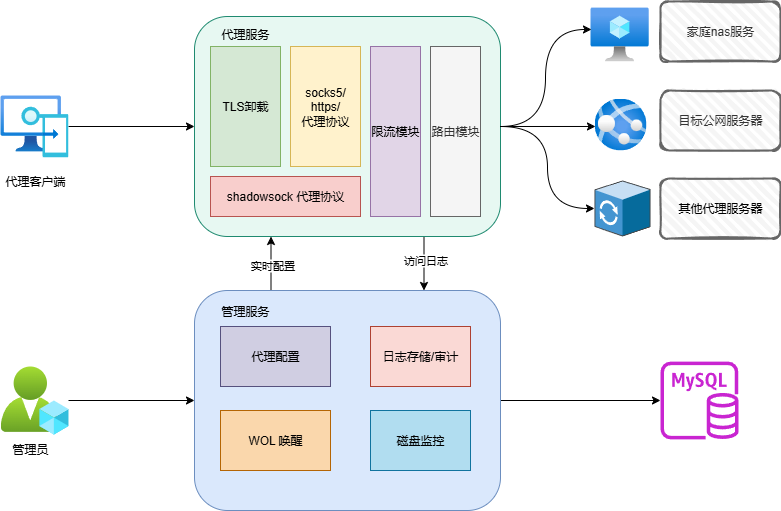

The diagram above was exported from draw.io. Its source (the exported page's mxGraphModel, read from the mxfile embedded in the PNG):
<mxGraphModel dx="1426" dy="785" grid="1" gridSize="10" guides="1" tooltips="1" connect="1" arrows="1" fold="1" page="1" pageScale="1" pageWidth="827" pageHeight="1169" math="0" shadow="0">
  <root>
    <mxCell id="0" />
    <mxCell id="1" parent="0" />
    <mxCell id="6uepGk7tJnEmPf-L5Q1U-39" style="edgeStyle=orthogonalEdgeStyle;rounded=0;orthogonalLoop=1;jettySize=auto;html=1;exitX=1;exitY=0.5;exitDx=0;exitDy=0;curved=1;" edge="1" parent="1" source="6uepGk7tJnEmPf-L5Q1U-2" target="6uepGk7tJnEmPf-L5Q1U-34">
      <mxGeometry relative="1" as="geometry" />
    </mxCell>
    <mxCell id="6uepGk7tJnEmPf-L5Q1U-57" style="edgeStyle=orthogonalEdgeStyle;rounded=0;orthogonalLoop=1;jettySize=auto;html=1;exitX=0.75;exitY=1;exitDx=0;exitDy=0;entryX=0.75;entryY=0;entryDx=0;entryDy=0;" edge="1" parent="1" source="6uepGk7tJnEmPf-L5Q1U-2" target="6uepGk7tJnEmPf-L5Q1U-48">
      <mxGeometry relative="1" as="geometry" />
    </mxCell>
    <mxCell id="6uepGk7tJnEmPf-L5Q1U-58" value="访问日志" style="edgeLabel;html=1;align=center;verticalAlign=middle;resizable=0;points=[];" vertex="1" connectable="0" parent="6uepGk7tJnEmPf-L5Q1U-57">
      <mxGeometry x="-0.1481" y="1" relative="1" as="geometry">
        <mxPoint as="offset" />
      </mxGeometry>
    </mxCell>
    <mxCell id="6uepGk7tJnEmPf-L5Q1U-2" value="" style="rounded=1;whiteSpace=wrap;html=1;strokeColor=#1F8A70;fillColor=#E7F8F2;container=0;" vertex="1" parent="1">
      <mxGeometry x="218" y="435" width="306" height="220" as="geometry" />
    </mxCell>
    <mxCell id="6uepGk7tJnEmPf-L5Q1U-8" value="socks5/&lt;div&gt;https/&lt;/div&gt;&lt;div&gt;代理协议&lt;/div&gt;" style="rounded=0;whiteSpace=wrap;html=1;fillColor=#fff2cc;strokeColor=#d6b656;" vertex="1" parent="1">
      <mxGeometry x="314" y="465" width="70" height="120" as="geometry" />
    </mxCell>
    <mxCell id="6uepGk7tJnEmPf-L5Q1U-9" value="路由模块" style="rounded=0;whiteSpace=wrap;html=1;fillColor=#f5f5f5;fontColor=#333333;strokeColor=#666666;" vertex="1" parent="1">
      <mxGeometry x="454" y="465" width="50" height="170" as="geometry" />
    </mxCell>
    <mxCell id="6uepGk7tJnEmPf-L5Q1U-12" value="TLS卸载" style="rounded=0;whiteSpace=wrap;html=1;fillColor=#d5e8d4;strokeColor=#82b366;" vertex="1" parent="1">
      <mxGeometry x="234" y="465" width="70" height="120" as="geometry" />
    </mxCell>
    <mxCell id="6uepGk7tJnEmPf-L5Q1U-13" value="shadowsock 代理协议" style="rounded=0;whiteSpace=wrap;html=1;fillColor=#f8cecc;strokeColor=#b85450;" vertex="1" parent="1">
      <mxGeometry x="234" y="595" width="150" height="40" as="geometry" />
    </mxCell>
    <mxCell id="6uepGk7tJnEmPf-L5Q1U-24" value="代理服务" style="text;html=1;align=center;verticalAlign=middle;whiteSpace=wrap;rounded=0;" vertex="1" parent="1">
      <mxGeometry x="219" y="438" width="100" height="30" as="geometry" />
    </mxCell>
    <mxCell id="6uepGk7tJnEmPf-L5Q1U-28" style="edgeStyle=orthogonalEdgeStyle;rounded=0;orthogonalLoop=1;jettySize=auto;html=1;entryX=0;entryY=0.5;entryDx=0;entryDy=0;" edge="1" parent="1" source="6uepGk7tJnEmPf-L5Q1U-27" target="6uepGk7tJnEmPf-L5Q1U-2">
      <mxGeometry relative="1" as="geometry" />
    </mxCell>
    <mxCell id="6uepGk7tJnEmPf-L5Q1U-31" value="" style="image;aspect=fixed;html=1;points=[];align=center;fontSize=12;image=img/lib/azure2/compute/Virtual_Machine.svg;" vertex="1" parent="1">
      <mxGeometry x="614" y="426" width="58.22" height="54" as="geometry" />
    </mxCell>
    <mxCell id="6uepGk7tJnEmPf-L5Q1U-32" value="" style="image;aspect=fixed;html=1;points=[];align=center;fontSize=12;image=img/lib/azure2/app_services/App_Services.svg;" vertex="1" parent="1">
      <mxGeometry x="618" y="517" width="52" height="52" as="geometry" />
    </mxCell>
    <mxCell id="6uepGk7tJnEmPf-L5Q1U-34" value="" style="shadow=0;dashed=0;html=1;labelPosition=center;verticalLabelPosition=bottom;verticalAlign=top;align=center;outlineConnect=0;shape=mxgraph.veeam.3d.proxy;" vertex="1" parent="1">
      <mxGeometry x="618" y="599" width="56" height="56" as="geometry" />
    </mxCell>
    <mxCell id="6uepGk7tJnEmPf-L5Q1U-38" style="edgeStyle=orthogonalEdgeStyle;rounded=0;orthogonalLoop=1;jettySize=auto;html=1;exitX=1;exitY=0.5;exitDx=0;exitDy=0;entryX=0.017;entryY=0.407;entryDx=0;entryDy=0;entryPerimeter=0;curved=1;" edge="1" parent="1" source="6uepGk7tJnEmPf-L5Q1U-2" target="6uepGk7tJnEmPf-L5Q1U-31">
      <mxGeometry relative="1" as="geometry" />
    </mxCell>
    <mxCell id="6uepGk7tJnEmPf-L5Q1U-40" style="edgeStyle=orthogonalEdgeStyle;rounded=0;orthogonalLoop=1;jettySize=auto;html=1;exitX=1;exitY=0.5;exitDx=0;exitDy=0;entryX=0.019;entryY=0.538;entryDx=0;entryDy=0;entryPerimeter=0;" edge="1" parent="1" source="6uepGk7tJnEmPf-L5Q1U-2" target="6uepGk7tJnEmPf-L5Q1U-32">
      <mxGeometry relative="1" as="geometry" />
    </mxCell>
    <mxCell id="6uepGk7tJnEmPf-L5Q1U-41" value="&lt;span style=&quot;color: rgb(51, 51, 51);&quot;&gt;家庭nas服务&lt;/span&gt;" style="rounded=1;whiteSpace=wrap;html=1;strokeWidth=2;fillWeight=4;hachureGap=8;hachureAngle=45;fillColor=#f5f5f5;sketch=1;fontColor=#333333;strokeColor=#666666;" vertex="1" parent="1">
      <mxGeometry x="684" y="420" width="120" height="60" as="geometry" />
    </mxCell>
    <mxCell id="6uepGk7tJnEmPf-L5Q1U-42" value="目标公网服务器" style="rounded=1;whiteSpace=wrap;html=1;strokeWidth=2;fillWeight=4;hachureGap=8;hachureAngle=45;fillColor=#f5f5f5;sketch=1;fontColor=#333333;strokeColor=#666666;" vertex="1" parent="1">
      <mxGeometry x="684" y="509" width="120" height="60" as="geometry" />
    </mxCell>
    <mxCell id="6uepGk7tJnEmPf-L5Q1U-43" value="&lt;span style=&quot;color: rgb(0, 0, 0);&quot;&gt;其他代理服务器&lt;/span&gt;" style="rounded=1;whiteSpace=wrap;html=1;strokeWidth=2;fillWeight=4;hachureGap=8;hachureAngle=45;fillColor=#f5f5f5;sketch=1;fontColor=#333333;strokeColor=#666666;" vertex="1" parent="1">
      <mxGeometry x="684" y="597" width="120" height="60" as="geometry" />
    </mxCell>
    <mxCell id="6uepGk7tJnEmPf-L5Q1U-46" value="" style="group" vertex="1" connectable="0" parent="1">
      <mxGeometry x="24" y="514" width="70" height="101" as="geometry" />
    </mxCell>
    <mxCell id="6uepGk7tJnEmPf-L5Q1U-27" value="" style="image;aspect=fixed;html=1;points=[];align=center;fontSize=12;image=img/lib/azure2/intune/Intune.svg;" vertex="1" parent="6uepGk7tJnEmPf-L5Q1U-46">
      <mxGeometry width="68" height="62" as="geometry" />
    </mxCell>
    <mxCell id="6uepGk7tJnEmPf-L5Q1U-44" value="代理客户端" style="text;html=1;align=center;verticalAlign=middle;whiteSpace=wrap;rounded=0;" vertex="1" parent="6uepGk7tJnEmPf-L5Q1U-46">
      <mxGeometry y="71" width="70" height="30" as="geometry" />
    </mxCell>
    <mxCell id="6uepGk7tJnEmPf-L5Q1U-47" value="" style="group" vertex="1" connectable="0" parent="1">
      <mxGeometry x="24" y="785" width="68" height="98" as="geometry" />
    </mxCell>
    <mxCell id="6uepGk7tJnEmPf-L5Q1U-29" value="" style="image;aspect=fixed;html=1;points=[];align=center;fontSize=12;image=img/lib/azure2/intune/Azure_AD_Roles_and_Administrators.svg;" vertex="1" parent="6uepGk7tJnEmPf-L5Q1U-47">
      <mxGeometry width="68" height="68" as="geometry" />
    </mxCell>
    <mxCell id="6uepGk7tJnEmPf-L5Q1U-45" value="管理员" style="text;html=1;align=center;verticalAlign=middle;whiteSpace=wrap;rounded=0;" vertex="1" parent="6uepGk7tJnEmPf-L5Q1U-47">
      <mxGeometry y="68" width="60" height="30" as="geometry" />
    </mxCell>
    <mxCell id="6uepGk7tJnEmPf-L5Q1U-56" style="edgeStyle=orthogonalEdgeStyle;rounded=0;orthogonalLoop=1;jettySize=auto;html=1;exitX=1;exitY=0.5;exitDx=0;exitDy=0;" edge="1" parent="1" source="6uepGk7tJnEmPf-L5Q1U-48" target="6uepGk7tJnEmPf-L5Q1U-54">
      <mxGeometry relative="1" as="geometry" />
    </mxCell>
    <mxCell id="6uepGk7tJnEmPf-L5Q1U-59" style="edgeStyle=orthogonalEdgeStyle;rounded=0;orthogonalLoop=1;jettySize=auto;html=1;exitX=0.25;exitY=0;exitDx=0;exitDy=0;entryX=0.25;entryY=1;entryDx=0;entryDy=0;" edge="1" parent="1" source="6uepGk7tJnEmPf-L5Q1U-48" target="6uepGk7tJnEmPf-L5Q1U-2">
      <mxGeometry relative="1" as="geometry" />
    </mxCell>
    <mxCell id="6uepGk7tJnEmPf-L5Q1U-60" value="实时配置" style="edgeLabel;html=1;align=center;verticalAlign=middle;resizable=0;points=[];" vertex="1" connectable="0" parent="6uepGk7tJnEmPf-L5Q1U-59">
      <mxGeometry x="-0.037" relative="1" as="geometry">
        <mxPoint x="1" as="offset" />
      </mxGeometry>
    </mxCell>
    <mxCell id="6uepGk7tJnEmPf-L5Q1U-48" value="" style="rounded=1;whiteSpace=wrap;html=1;strokeColor=#6c8ebf;fillColor=#dae8fc;container=0;" vertex="1" parent="1">
      <mxGeometry x="218" y="709" width="306" height="220" as="geometry" />
    </mxCell>
    <mxCell id="6uepGk7tJnEmPf-L5Q1U-49" value="磁盘监控" style="rounded=0;whiteSpace=wrap;html=1;fillColor=#b1ddf0;strokeColor=#10739e;" vertex="1" parent="1">
      <mxGeometry x="394" y="829" width="100" height="60" as="geometry" />
    </mxCell>
    <mxCell id="6uepGk7tJnEmPf-L5Q1U-50" value="WOL 唤醒" style="rounded=0;whiteSpace=wrap;html=1;fillColor=#fad7ac;strokeColor=#b46504;" vertex="1" parent="1">
      <mxGeometry x="244" y="829" width="110" height="60" as="geometry" />
    </mxCell>
    <mxCell id="6uepGk7tJnEmPf-L5Q1U-51" value="代理配置" style="rounded=0;whiteSpace=wrap;html=1;fillColor=#d0cee2;strokeColor=#56517e;" vertex="1" parent="1">
      <mxGeometry x="244" y="745" width="110" height="60" as="geometry" />
    </mxCell>
    <mxCell id="6uepGk7tJnEmPf-L5Q1U-52" value="限流模块" style="rounded=0;whiteSpace=wrap;html=1;fillColor=#e1d5e7;strokeColor=#9673a6;" vertex="1" parent="1">
      <mxGeometry x="394" y="465" width="50" height="170" as="geometry" />
    </mxCell>
    <mxCell id="6uepGk7tJnEmPf-L5Q1U-53" value="日志存储/审计" style="rounded=0;whiteSpace=wrap;html=1;fillColor=#fad9d5;strokeColor=#ae4132;" vertex="1" parent="1">
      <mxGeometry x="394" y="745" width="100" height="60" as="geometry" />
    </mxCell>
    <mxCell id="6uepGk7tJnEmPf-L5Q1U-54" value="" style="sketch=0;outlineConnect=0;fontColor=#232F3E;gradientColor=none;fillColor=#C925D1;strokeColor=none;dashed=0;verticalLabelPosition=bottom;verticalAlign=top;align=center;html=1;fontSize=12;fontStyle=0;aspect=fixed;pointerEvents=1;shape=mxgraph.aws4.rds_mysql_instance;" vertex="1" parent="1">
      <mxGeometry x="684" y="780" width="78" height="78" as="geometry" />
    </mxCell>
    <mxCell id="6uepGk7tJnEmPf-L5Q1U-55" style="edgeStyle=orthogonalEdgeStyle;rounded=0;orthogonalLoop=1;jettySize=auto;html=1;" edge="1" parent="1" source="6uepGk7tJnEmPf-L5Q1U-29" target="6uepGk7tJnEmPf-L5Q1U-48">
      <mxGeometry relative="1" as="geometry" />
    </mxCell>
    <mxCell id="6uepGk7tJnEmPf-L5Q1U-61" value="管理服务" style="text;html=1;align=center;verticalAlign=middle;whiteSpace=wrap;rounded=0;" vertex="1" parent="1">
      <mxGeometry x="239" y="715" width="60" height="30" as="geometry" />
    </mxCell>
  </root>
</mxGraphModel>